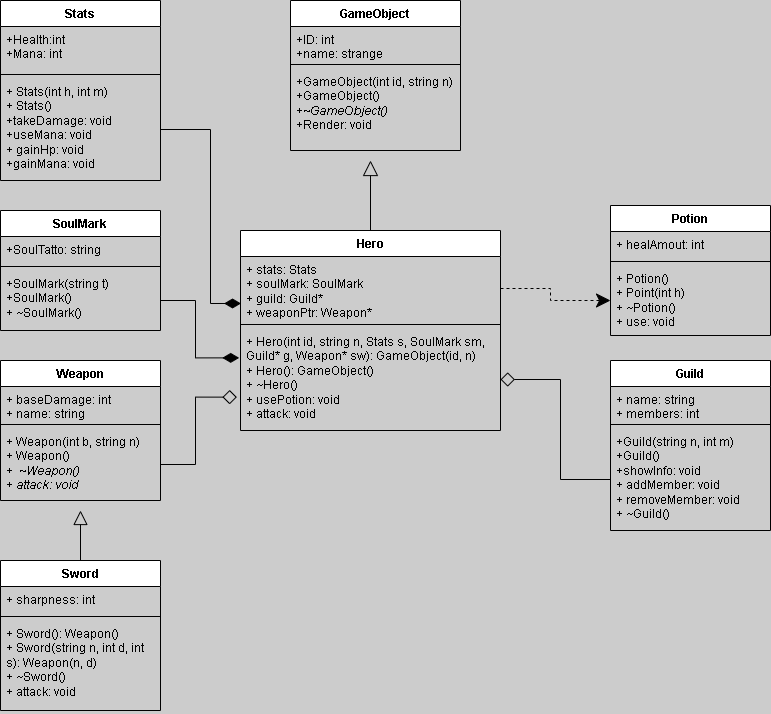

The diagram above was exported from draw.io. Its source (the exported page's mxGraphModel, read from the mxfile embedded in the PNG):
<mxGraphModel dx="1471" dy="803" grid="1" gridSize="10" guides="1" tooltips="1" connect="1" arrows="1" fold="1" page="1" pageScale="1" pageWidth="850" pageHeight="1100" background="#CCCCCC" math="0" shadow="0">
  <root>
    <mxCell id="0" />
    <mxCell id="1" parent="0" />
    <mxCell id="myVcVv9i1Yx44dxOQ1Cy-1" parent="1" style="swimlane;fontStyle=1;align=center;verticalAlign=top;childLayout=stackLayout;horizontal=1;startSize=26;horizontalStack=0;resizeParent=1;resizeParentMax=0;resizeLast=0;collapsible=1;marginBottom=0;whiteSpace=wrap;html=1;" value="GameObject" vertex="1">
      <mxGeometry height="150" width="170" x="330" y="10" as="geometry" />
    </mxCell>
    <mxCell id="myVcVv9i1Yx44dxOQ1Cy-2" parent="myVcVv9i1Yx44dxOQ1Cy-1" style="text;strokeColor=none;fillColor=none;align=left;verticalAlign=top;spacingLeft=4;spacingRight=4;overflow=hidden;rotatable=0;points=[[0,0.5],[1,0.5]];portConstraint=eastwest;whiteSpace=wrap;html=1;" value="+ID: int&lt;div&gt;+name: strange&lt;/div&gt;" vertex="1">
      <mxGeometry height="34" width="170" y="26" as="geometry" />
    </mxCell>
    <mxCell id="myVcVv9i1Yx44dxOQ1Cy-3" parent="myVcVv9i1Yx44dxOQ1Cy-1" style="line;strokeWidth=1;fillColor=none;align=left;verticalAlign=middle;spacingTop=-1;spacingLeft=3;spacingRight=3;rotatable=0;labelPosition=right;points=[];portConstraint=eastwest;strokeColor=inherit;" value="" vertex="1">
      <mxGeometry height="8" width="170" y="60" as="geometry" />
    </mxCell>
    <mxCell id="myVcVv9i1Yx44dxOQ1Cy-4" parent="myVcVv9i1Yx44dxOQ1Cy-1" style="text;strokeColor=none;fillColor=none;align=left;verticalAlign=top;spacingLeft=4;spacingRight=4;overflow=hidden;rotatable=0;points=[[0,0.5],[1,0.5]];portConstraint=eastwest;whiteSpace=wrap;html=1;" value="+GameObject(int id, string n)&lt;div&gt;+GameObject()&lt;/div&gt;&lt;div&gt;+&lt;i&gt;~GameObject()&lt;/i&gt;&lt;/div&gt;&lt;div&gt;+Render: void&lt;/div&gt;" vertex="1">
      <mxGeometry height="82" width="170" y="68" as="geometry" />
    </mxCell>
    <mxCell id="myVcVv9i1Yx44dxOQ1Cy-11" edge="1" parent="1" source="myVcVv9i1Yx44dxOQ1Cy-5" style="edgeStyle=orthogonalEdgeStyle;rounded=0;orthogonalLoop=1;jettySize=auto;html=1;strokeColor=default;endArrow=block;endFill=0;endSize=13;startSize=9;">
      <mxGeometry relative="1" as="geometry">
        <mxPoint x="410" y="170" as="targetPoint" />
      </mxGeometry>
    </mxCell>
    <mxCell id="myVcVv9i1Yx44dxOQ1Cy-5" parent="1" style="swimlane;fontStyle=1;align=center;verticalAlign=top;childLayout=stackLayout;horizontal=1;startSize=26;horizontalStack=0;resizeParent=1;resizeParentMax=0;resizeLast=0;collapsible=1;marginBottom=0;whiteSpace=wrap;html=1;" value="Hero" vertex="1">
      <mxGeometry height="200" width="260" x="280" y="240" as="geometry" />
    </mxCell>
    <mxCell id="myVcVv9i1Yx44dxOQ1Cy-6" parent="myVcVv9i1Yx44dxOQ1Cy-5" style="text;strokeColor=none;fillColor=none;align=left;verticalAlign=top;spacingLeft=4;spacingRight=4;overflow=hidden;rotatable=0;points=[[0,0.5],[1,0.5]];portConstraint=eastwest;whiteSpace=wrap;html=1;" value="+ stats: Stats&lt;div&gt;+ soulMark: SoulMark&lt;/div&gt;&lt;div&gt;+ guild: Guild*&lt;/div&gt;&lt;div&gt;+ weaponPtr: Weapon*&lt;/div&gt;" vertex="1">
      <mxGeometry height="64" width="260" y="26" as="geometry" />
    </mxCell>
    <mxCell id="myVcVv9i1Yx44dxOQ1Cy-7" parent="myVcVv9i1Yx44dxOQ1Cy-5" style="line;strokeWidth=1;fillColor=none;align=left;verticalAlign=middle;spacingTop=-1;spacingLeft=3;spacingRight=3;rotatable=0;labelPosition=right;points=[];portConstraint=eastwest;strokeColor=inherit;" value="" vertex="1">
      <mxGeometry height="8" width="260" y="90" as="geometry" />
    </mxCell>
    <mxCell id="myVcVv9i1Yx44dxOQ1Cy-8" parent="myVcVv9i1Yx44dxOQ1Cy-5" style="text;strokeColor=none;fillColor=none;align=left;verticalAlign=top;spacingLeft=4;spacingRight=4;overflow=hidden;rotatable=0;points=[[0,0.5],[1,0.5]];portConstraint=eastwest;whiteSpace=wrap;html=1;" value="+ Hero(int id, string n, Stats s, SoulMark sm, Guild* g, Weapon* sw): GameObject(id, n)&lt;div&gt;+ Hero(): GameObject()&lt;/div&gt;&lt;div&gt;+ ~Hero()&lt;/div&gt;&lt;div&gt;+ usePotion: void&lt;/div&gt;&lt;div&gt;+ attack: void&lt;/div&gt;" vertex="1">
      <mxGeometry height="102" width="260" y="98" as="geometry" />
    </mxCell>
    <mxCell id="myVcVv9i1Yx44dxOQ1Cy-12" parent="1" style="swimlane;fontStyle=1;align=center;verticalAlign=top;childLayout=stackLayout;horizontal=1;startSize=26;horizontalStack=0;resizeParent=1;resizeParentMax=0;resizeLast=0;collapsible=1;marginBottom=0;whiteSpace=wrap;html=1;" value="Stats" vertex="1">
      <mxGeometry height="180" width="160" x="40" y="10" as="geometry" />
    </mxCell>
    <mxCell id="myVcVv9i1Yx44dxOQ1Cy-13" parent="myVcVv9i1Yx44dxOQ1Cy-12" style="text;strokeColor=none;fillColor=none;align=left;verticalAlign=top;spacingLeft=4;spacingRight=4;overflow=hidden;rotatable=0;points=[[0,0.5],[1,0.5]];portConstraint=eastwest;whiteSpace=wrap;html=1;" value="+Health:int&lt;div&gt;+Mana: int&lt;/div&gt;" vertex="1">
      <mxGeometry height="44" width="160" y="26" as="geometry" />
    </mxCell>
    <mxCell id="myVcVv9i1Yx44dxOQ1Cy-14" parent="myVcVv9i1Yx44dxOQ1Cy-12" style="line;strokeWidth=1;fillColor=none;align=left;verticalAlign=middle;spacingTop=-1;spacingLeft=3;spacingRight=3;rotatable=0;labelPosition=right;points=[];portConstraint=eastwest;strokeColor=inherit;" value="" vertex="1">
      <mxGeometry height="8" width="160" y="70" as="geometry" />
    </mxCell>
    <mxCell id="myVcVv9i1Yx44dxOQ1Cy-15" parent="myVcVv9i1Yx44dxOQ1Cy-12" style="text;strokeColor=none;fillColor=none;align=left;verticalAlign=top;spacingLeft=4;spacingRight=4;overflow=hidden;rotatable=0;points=[[0,0.5],[1,0.5]];portConstraint=eastwest;whiteSpace=wrap;html=1;" value="+ Stats(int h, int m)&lt;div&gt;+ Stats()&lt;/div&gt;&lt;div&gt;+takeDamage: void&lt;/div&gt;&lt;div&gt;+useMana: void&lt;/div&gt;&lt;div&gt;+ gainHp: void&lt;/div&gt;&lt;div&gt;+gainMana: void&lt;/div&gt;" vertex="1">
      <mxGeometry height="102" width="160" y="78" as="geometry" />
    </mxCell>
    <mxCell id="myVcVv9i1Yx44dxOQ1Cy-16" parent="1" style="swimlane;fontStyle=1;align=center;verticalAlign=top;childLayout=stackLayout;horizontal=1;startSize=26;horizontalStack=0;resizeParent=1;resizeParentMax=0;resizeLast=0;collapsible=1;marginBottom=0;whiteSpace=wrap;html=1;" value="SoulMark" vertex="1">
      <mxGeometry height="120" width="160" x="40" y="220" as="geometry" />
    </mxCell>
    <mxCell id="myVcVv9i1Yx44dxOQ1Cy-17" parent="myVcVv9i1Yx44dxOQ1Cy-16" style="text;strokeColor=none;fillColor=none;align=left;verticalAlign=top;spacingLeft=4;spacingRight=4;overflow=hidden;rotatable=0;points=[[0,0.5],[1,0.5]];portConstraint=eastwest;whiteSpace=wrap;html=1;" value="+SoulTatto: string" vertex="1">
      <mxGeometry height="26" width="160" y="26" as="geometry" />
    </mxCell>
    <mxCell id="myVcVv9i1Yx44dxOQ1Cy-18" parent="myVcVv9i1Yx44dxOQ1Cy-16" style="line;strokeWidth=1;fillColor=none;align=left;verticalAlign=middle;spacingTop=-1;spacingLeft=3;spacingRight=3;rotatable=0;labelPosition=right;points=[];portConstraint=eastwest;strokeColor=inherit;" value="" vertex="1">
      <mxGeometry height="8" width="160" y="52" as="geometry" />
    </mxCell>
    <mxCell id="myVcVv9i1Yx44dxOQ1Cy-19" parent="myVcVv9i1Yx44dxOQ1Cy-16" style="text;strokeColor=none;fillColor=none;align=left;verticalAlign=top;spacingLeft=4;spacingRight=4;overflow=hidden;rotatable=0;points=[[0,0.5],[1,0.5]];portConstraint=eastwest;whiteSpace=wrap;html=1;" value="+SoulMark(string t)&lt;div&gt;+SoulMark()&lt;/div&gt;&lt;div&gt;+ ~SoulMark()&lt;/div&gt;" vertex="1">
      <mxGeometry height="60" width="160" y="60" as="geometry" />
    </mxCell>
    <mxCell id="myVcVv9i1Yx44dxOQ1Cy-20" parent="1" style="swimlane;fontStyle=1;align=center;verticalAlign=top;childLayout=stackLayout;horizontal=1;startSize=26;horizontalStack=0;resizeParent=1;resizeParentMax=0;resizeLast=0;collapsible=1;marginBottom=0;whiteSpace=wrap;html=1;" value="Weapon" vertex="1">
      <mxGeometry height="140" width="160" x="40" y="370" as="geometry" />
    </mxCell>
    <mxCell id="myVcVv9i1Yx44dxOQ1Cy-21" parent="myVcVv9i1Yx44dxOQ1Cy-20" style="text;strokeColor=none;fillColor=none;align=left;verticalAlign=top;spacingLeft=4;spacingRight=4;overflow=hidden;rotatable=0;points=[[0,0.5],[1,0.5]];portConstraint=eastwest;whiteSpace=wrap;html=1;" value="+ baseDamage: int&lt;div&gt;+ name: string&lt;/div&gt;" vertex="1">
      <mxGeometry height="34" width="160" y="26" as="geometry" />
    </mxCell>
    <mxCell id="myVcVv9i1Yx44dxOQ1Cy-22" parent="myVcVv9i1Yx44dxOQ1Cy-20" style="line;strokeWidth=1;fillColor=none;align=left;verticalAlign=middle;spacingTop=-1;spacingLeft=3;spacingRight=3;rotatable=0;labelPosition=right;points=[];portConstraint=eastwest;strokeColor=inherit;" value="" vertex="1">
      <mxGeometry height="8" width="160" y="60" as="geometry" />
    </mxCell>
    <mxCell id="myVcVv9i1Yx44dxOQ1Cy-23" parent="myVcVv9i1Yx44dxOQ1Cy-20" style="text;strokeColor=none;fillColor=none;align=left;verticalAlign=top;spacingLeft=4;spacingRight=4;overflow=hidden;rotatable=0;points=[[0,0.5],[1,0.5]];portConstraint=eastwest;whiteSpace=wrap;html=1;" value="+ Weapon(int b, string n)&lt;div&gt;+ Weapon()&lt;/div&gt;&lt;div&gt;+&amp;nbsp;&amp;nbsp;&lt;i&gt;~Weapon()&lt;/i&gt;&lt;/div&gt;&lt;div&gt;&lt;i&gt;+ attack: void&lt;/i&gt;&lt;/div&gt;" vertex="1">
      <mxGeometry height="72" width="160" y="68" as="geometry" />
    </mxCell>
    <mxCell id="myVcVv9i1Yx44dxOQ1Cy-28" edge="1" parent="1" source="myVcVv9i1Yx44dxOQ1Cy-24" style="edgeStyle=orthogonalEdgeStyle;rounded=0;orthogonalLoop=1;jettySize=auto;html=1;endArrow=block;endFill=0;endSize=12;startSize=12;">
      <mxGeometry relative="1" as="geometry">
        <mxPoint x="120" y="520" as="targetPoint" />
      </mxGeometry>
    </mxCell>
    <mxCell id="myVcVv9i1Yx44dxOQ1Cy-24" parent="1" style="swimlane;fontStyle=1;align=center;verticalAlign=top;childLayout=stackLayout;horizontal=1;startSize=26;horizontalStack=0;resizeParent=1;resizeParentMax=0;resizeLast=0;collapsible=1;marginBottom=0;whiteSpace=wrap;html=1;" value="Sword" vertex="1">
      <mxGeometry height="150" width="160" x="40" y="570" as="geometry" />
    </mxCell>
    <mxCell id="myVcVv9i1Yx44dxOQ1Cy-25" parent="myVcVv9i1Yx44dxOQ1Cy-24" style="text;strokeColor=none;fillColor=none;align=left;verticalAlign=top;spacingLeft=4;spacingRight=4;overflow=hidden;rotatable=0;points=[[0,0.5],[1,0.5]];portConstraint=eastwest;whiteSpace=wrap;html=1;" value="+ sharpness: int" vertex="1">
      <mxGeometry height="26" width="160" y="26" as="geometry" />
    </mxCell>
    <mxCell id="myVcVv9i1Yx44dxOQ1Cy-26" parent="myVcVv9i1Yx44dxOQ1Cy-24" style="line;strokeWidth=1;fillColor=none;align=left;verticalAlign=middle;spacingTop=-1;spacingLeft=3;spacingRight=3;rotatable=0;labelPosition=right;points=[];portConstraint=eastwest;strokeColor=inherit;" value="" vertex="1">
      <mxGeometry height="8" width="160" y="52" as="geometry" />
    </mxCell>
    <mxCell id="myVcVv9i1Yx44dxOQ1Cy-27" parent="myVcVv9i1Yx44dxOQ1Cy-24" style="text;strokeColor=none;fillColor=none;align=left;verticalAlign=top;spacingLeft=4;spacingRight=4;overflow=hidden;rotatable=0;points=[[0,0.5],[1,0.5]];portConstraint=eastwest;whiteSpace=wrap;html=1;" value="+ Sword(): Weapon()&lt;div&gt;+ Sword(string n, int d, int s): Weapon(n, d)&lt;/div&gt;&lt;div&gt;+ ~Sword()&lt;/div&gt;&lt;div&gt;+ attack: void&lt;/div&gt;" vertex="1">
      <mxGeometry height="90" width="160" y="60" as="geometry" />
    </mxCell>
    <mxCell id="myVcVv9i1Yx44dxOQ1Cy-29" parent="1" style="swimlane;fontStyle=1;align=center;verticalAlign=top;childLayout=stackLayout;horizontal=1;startSize=26;horizontalStack=0;resizeParent=1;resizeParentMax=0;resizeLast=0;collapsible=1;marginBottom=0;whiteSpace=wrap;html=1;" value="Potion" vertex="1">
      <mxGeometry height="130" width="160" x="650" y="215" as="geometry" />
    </mxCell>
    <mxCell id="myVcVv9i1Yx44dxOQ1Cy-30" parent="myVcVv9i1Yx44dxOQ1Cy-29" style="text;strokeColor=none;fillColor=none;align=left;verticalAlign=top;spacingLeft=4;spacingRight=4;overflow=hidden;rotatable=0;points=[[0,0.5],[1,0.5]];portConstraint=eastwest;whiteSpace=wrap;html=1;" value="+ healAmout: int" vertex="1">
      <mxGeometry height="26" width="160" y="26" as="geometry" />
    </mxCell>
    <mxCell id="myVcVv9i1Yx44dxOQ1Cy-31" parent="myVcVv9i1Yx44dxOQ1Cy-29" style="line;strokeWidth=1;fillColor=none;align=left;verticalAlign=middle;spacingTop=-1;spacingLeft=3;spacingRight=3;rotatable=0;labelPosition=right;points=[];portConstraint=eastwest;strokeColor=inherit;" value="" vertex="1">
      <mxGeometry height="8" width="160" y="52" as="geometry" />
    </mxCell>
    <mxCell id="myVcVv9i1Yx44dxOQ1Cy-32" parent="myVcVv9i1Yx44dxOQ1Cy-29" style="text;strokeColor=none;fillColor=none;align=left;verticalAlign=top;spacingLeft=4;spacingRight=4;overflow=hidden;rotatable=0;points=[[0,0.5],[1,0.5]];portConstraint=eastwest;whiteSpace=wrap;html=1;" value="+ Potion()&lt;div&gt;+ Point(int h)&lt;/div&gt;&lt;div&gt;+&amp;nbsp;~Potion()&lt;/div&gt;&lt;div&gt;+ use: void&lt;/div&gt;" vertex="1">
      <mxGeometry height="70" width="160" y="60" as="geometry" />
    </mxCell>
    <mxCell id="myVcVv9i1Yx44dxOQ1Cy-33" parent="1" style="swimlane;fontStyle=1;align=center;verticalAlign=top;childLayout=stackLayout;horizontal=1;startSize=26;horizontalStack=0;resizeParent=1;resizeParentMax=0;resizeLast=0;collapsible=1;marginBottom=0;whiteSpace=wrap;html=1;" value="Guild" vertex="1">
      <mxGeometry height="170" width="160" x="650" y="370" as="geometry" />
    </mxCell>
    <mxCell id="myVcVv9i1Yx44dxOQ1Cy-34" parent="myVcVv9i1Yx44dxOQ1Cy-33" style="text;strokeColor=none;fillColor=none;align=left;verticalAlign=top;spacingLeft=4;spacingRight=4;overflow=hidden;rotatable=0;points=[[0,0.5],[1,0.5]];portConstraint=eastwest;whiteSpace=wrap;html=1;" value="+ name: string&lt;div&gt;+ members: int&lt;/div&gt;" vertex="1">
      <mxGeometry height="34" width="160" y="26" as="geometry" />
    </mxCell>
    <mxCell id="myVcVv9i1Yx44dxOQ1Cy-35" parent="myVcVv9i1Yx44dxOQ1Cy-33" style="line;strokeWidth=1;fillColor=none;align=left;verticalAlign=middle;spacingTop=-1;spacingLeft=3;spacingRight=3;rotatable=0;labelPosition=right;points=[];portConstraint=eastwest;strokeColor=inherit;" value="" vertex="1">
      <mxGeometry height="8" width="160" y="60" as="geometry" />
    </mxCell>
    <mxCell id="myVcVv9i1Yx44dxOQ1Cy-36" parent="myVcVv9i1Yx44dxOQ1Cy-33" style="text;strokeColor=none;fillColor=none;align=left;verticalAlign=top;spacingLeft=4;spacingRight=4;overflow=hidden;rotatable=0;points=[[0,0.5],[1,0.5]];portConstraint=eastwest;whiteSpace=wrap;html=1;" value="+Guild(string n, int m)&lt;div&gt;+Guild()&lt;/div&gt;&lt;div&gt;+showInfo: void&lt;/div&gt;&lt;div&gt;+ addMember: void&lt;/div&gt;&lt;div&gt;+ removeMember: void&lt;/div&gt;&lt;div&gt;+ ~Guild()&lt;/div&gt;" vertex="1">
      <mxGeometry height="102" width="160" y="68" as="geometry" />
    </mxCell>
    <mxCell id="myVcVv9i1Yx44dxOQ1Cy-37" edge="1" parent="1" source="myVcVv9i1Yx44dxOQ1Cy-15" style="edgeStyle=orthogonalEdgeStyle;rounded=0;orthogonalLoop=1;jettySize=auto;html=1;entryX=0.002;entryY=0.734;entryDx=0;entryDy=0;entryPerimeter=0;startSize=12;endSize=14;endArrow=diamondThin;endFill=1;" target="myVcVv9i1Yx44dxOQ1Cy-6">
      <mxGeometry relative="1" as="geometry">
        <Array as="points">
          <mxPoint x="250" y="139" />
          <mxPoint x="250" y="313" />
        </Array>
        <mxPoint x="270" y="310" as="targetPoint" />
      </mxGeometry>
    </mxCell>
    <mxCell id="myVcVv9i1Yx44dxOQ1Cy-38" edge="1" parent="1" source="myVcVv9i1Yx44dxOQ1Cy-19" style="edgeStyle=orthogonalEdgeStyle;rounded=0;orthogonalLoop=1;jettySize=auto;html=1;entryX=-0.005;entryY=0.288;entryDx=0;entryDy=0;entryPerimeter=0;endSize=14;startSize=12;endArrow=diamondThin;endFill=1;" target="myVcVv9i1Yx44dxOQ1Cy-8">
      <mxGeometry relative="1" as="geometry" />
    </mxCell>
    <mxCell id="myVcVv9i1Yx44dxOQ1Cy-39" edge="1" parent="1" source="myVcVv9i1Yx44dxOQ1Cy-36" style="edgeStyle=orthogonalEdgeStyle;rounded=0;orthogonalLoop=1;jettySize=auto;html=1;entryX=1;entryY=0.5;entryDx=0;entryDy=0;endArrow=diamond;endFill=0;endSize=12;" target="myVcVv9i1Yx44dxOQ1Cy-8">
      <mxGeometry relative="1" as="geometry" />
    </mxCell>
    <mxCell id="myVcVv9i1Yx44dxOQ1Cy-40" edge="1" parent="1" source="myVcVv9i1Yx44dxOQ1Cy-6" style="edgeStyle=orthogonalEdgeStyle;rounded=0;orthogonalLoop=1;jettySize=auto;html=1;entryX=0;entryY=0.5;entryDx=0;entryDy=0;dashed=1;startSize=12;endSize=12;" target="myVcVv9i1Yx44dxOQ1Cy-32">
      <mxGeometry relative="1" as="geometry" />
    </mxCell>
    <mxCell id="myVcVv9i1Yx44dxOQ1Cy-41" edge="1" parent="1" source="myVcVv9i1Yx44dxOQ1Cy-23" style="edgeStyle=orthogonalEdgeStyle;rounded=0;orthogonalLoop=1;jettySize=auto;html=1;entryX=-0.014;entryY=0.673;entryDx=0;entryDy=0;entryPerimeter=0;endArrow=diamond;endFill=0;startSize=12;endSize=12;" target="myVcVv9i1Yx44dxOQ1Cy-8">
      <mxGeometry relative="1" as="geometry" />
    </mxCell>
  </root>
</mxGraphModel>